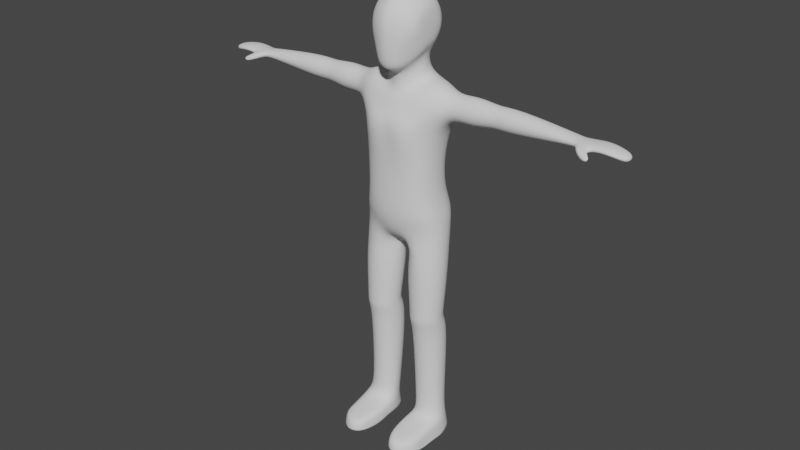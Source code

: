 # Source: Character.blend  (saved by Blender 3.4.6; exported with 4.5.12 LTS)
import bpy
from mathutils import Matrix  # noqa: F401  (used for matrix-valued properties, if any)

bpy.ops.wm.read_factory_settings(use_empty=True)
scene = bpy.context.scene
scene.name = 'Scene'

# ---- collections
col_collection = bpy.data.collections.new('Collection'); scene.collection.children.link(col_collection)

# ---- world
world_world = bpy.data.worlds.new('World'); scene.world = world_world
world_world.use_nodes = True; world_world.node_tree.nodes.clear()
_N = world_world.node_tree.nodes; _L = world_world.node_tree.links
n0 = _N.new('ShaderNodeOutputWorld'); n0.name = 'World Output'; n0.location = (300, 300)
n1 = _N.new('ShaderNodeBackground'); n1.name = 'Background'; n1.location = (10, 300)
n1.inputs[0].default_value = (0.05088, 0.05088, 0.05088, 1.0)
_L.new(n1.outputs[0], n0.inputs[0])
n0.is_active_output = True
world_world.color = (0.05088, 0.05088, 0.05088)
world_world.use_sun_shadow = False
world_world.sun_shadow_jitter_overblur = 0.0

# ---- meshes
me_sphere = bpy.data.meshes.new('Sphere')
me_sphere.from_pydata([(-3.509e-08, 0.2588, 0.7831), (-2.105e-08, 0.5, 0.7553), (-1.533e-08, 0.866, 0.4186), (-1.533e-08, 0.9659, 0.1775), (-1.533e-08, 1.0, 0.0), (0.09905, 0.2391, 0.7831), (0.1913, 0.4619, 0.7553), (0.2706, 0.6533, 0.6257), (0.3314, 0.8001, 0.4186), (0.3696, 0.8924, 0.1775), (0.3827, 0.9239, 0.0), (-3.988e-08, 2.752e-08, 0.7926), (0.183, 0.183, 0.7831), (0.3536, 0.3536, 0.7553), (0.5, 0.5, 0.6257), (0.8929, 0.3803, 0.4276), (0.8251, 0.5961, 0.2014), (0.8003, 0.6751, 0.0), (0.2391, 0.09905, 0.7831), (0.4619, 0.1913, 0.7553), (0.6533, 0.2706, 0.6257), (0.9855, 0.08554, 0.5104), (1.71, 0.8571, 0.5202), (1.567, 0.6247, 1.061), (0.2588, -1.304e-08, 0.7831), (0.5, -5.998e-08, 0.7553), (0.7071, -7.883e-08, 0.6257), (1.078, -0.2093, 0.4276), (1.146, -0.4251, 0.2014), (1.171, -0.504, 0.0), (0.2391, -0.09905, 0.7831), (0.5567, -0.141, 0.7493), (0.8864, -0.4005, 0.5823), (1.089, -0.7493, 0.3529), (1.145, -0.8272, 0.1739), (1.171, -0.8538, 0.0), (0.183, -0.183, 0.7831), (0.4954, -0.3249, 0.7394), (0.6719, -0.5471, 0.5823), (0.8353, -0.8412, 0.3528), (0.886, -0.923, 0.1737), (0.9103, -0.9509, 0.0), (0.09905, -0.2391, 0.7831), (0.1925, -0.4619, 0.7515), (0.2776, -0.7262, 0.5973), (0.334, -0.873, 0.398), (0.3697, -0.9653, 0.1789), (0.3857, -0.9968, 0.0), (-1.021e-07, -0.2588, 0.7831), (-1.999e-07, -0.5, 0.7553), (-2.389e-07, -0.7071, 0.6257), (-2.538e-07, -0.866, 0.4186), (-2.24e-07, -0.9659, 0.1775), (-3.73e-07, -1.0, 0.0), (-0.09905, -0.2391, 0.7831), (-0.1913, -0.4619, 0.7553), (-0.2706, -0.6533, 0.6257), (-0.3314, -0.8001, 0.4186), (-0.3696, -0.8924, 0.1775), (-0.3827, -0.9239, 0.0), (-0.183, -0.183, 0.7831), (-0.3536, -0.3536, 0.7553), (-0.5, -0.5, 0.6257), (-0.6124, -0.6124, 0.4186), (-0.683, -0.683, 0.1775), (-0.7071, -0.7071, 0.0), (-0.2391, -0.09905, 0.7831), (-0.4619, -0.1913, 0.7553), (-0.6533, -0.2706, 0.6257), (-0.8001, -0.3314, 0.4186), (-0.8924, -0.3696, 0.1775), (-0.9239, -0.3827, 0.0), (-0.2588, 1.211e-07, 0.7831), (-0.5, 2.678e-07, 0.7553), (-0.7071, 3.384e-07, 0.6257), (-0.866, 2.788e-07, 0.4186), (-0.9659, 3.384e-07, 0.1775), (-1.0, 5.172e-07, 0.0), (-0.2391, 0.09905, 0.7831), (-0.4619, 0.1913, 0.7553), (-0.6533, 0.2706, 0.6257), (-0.8001, 0.3314, 0.4186), (-0.8924, 0.3696, 0.1775), (-0.9239, 0.3827, 0.0), (-0.183, 0.183, 0.7831), (-0.3536, 0.3536, 0.7553), (-0.5, 0.5, 0.6257), (-0.6124, 0.6124, 0.4186), (-0.683, 0.683, 0.1775), (-0.7071, 0.7071, 0.0), (-0.09905, 0.2391, 0.7831), (-0.1913, 0.4619, 0.7553), (-0.2706, 0.6533, 0.6257), (-0.3314, 0.8001, 0.4186), (-0.3696, 0.8924, 0.1775), (-0.3827, 0.9239, 0.0), (4.317e-07, 0.7071, 0.6257), (1.446, 0.4536, 0.5138), (1.382, 0.6725, 0.2563), (1.359, 0.7527, 0.0), (1.533, 0.1545, 0.608), (1.62, -0.1446, 0.5138), (1.684, -0.3635, 0.2563), (1.707, -0.4437, 0.0), (1.798, 0.9416, 0.0), (1.331, 0.1037, 1.036), (2.2, -0.589, 1.135), (2.212, 0.9968, 0.0), (1.611, -0.399, 1.067), (1.878, -0.5771, 0.4048), (1.964, -0.6417, 0.0), (2.768, 0.8905, 0.5516), (2.655, 0.6688, 1.195), (2.774, 0.912, 0.0), (2.887, 0.166, 1.226), (4.608, 0.7367, 0.5424), (4.631, 0.5766, 1.007), (2.699, -0.3549, 1.201), (2.631, -1.119, 0.5374), (2.545, -0.8673, 0.0), (2.267, -0.6801, 0.5918), (2.164, 0.9425, 0.5687), (2.138, 0.8587, 1.127), (2.285, -0.779, 0.0), (2.077, -0.213, 1.554), (1.83, -0.113, 1.548), (1.718, 0.1516, 1.546), (1.809, 0.4259, 1.548), (2.048, 0.5492, 1.553), (2.295, 0.4491, 1.559), (2.407, 0.1845, 1.561), (2.316, -0.08981, 1.559), (2.047, -0.1181, 2.92), (3.66, 0.5233, 1.004), (3.66, 0.6845, 0.5416), (3.66, 0.7047, 0.0), (3.66, 0.03699, 1.164), (3.66, -0.5551, 1.024), (3.674, -0.7679, 0.5844), (3.674, -0.8351, 0.0), (4.605, 0.7568, 0.0), (4.7, 0.09331, 1.167), (5.755, 0.6494, 1.173), (5.821, 0.9769, 0.6761), (4.782, -0.4953, 1.026), (4.817, -0.7826, 0.5847), (4.835, -0.8485, 0.0), (5.166, 1.086, 0.5945), (5.186, 0.7409, 1.123), (5.163, 1.109, 0.0), (5.261, 0.2118, 1.285), (6.303, -0.2948, 0.0), (6.188, -0.2626, 0.3866), (5.338, -0.417, 1.224), (5.405, -0.7468, 0.6297), (5.411, -0.8312, 0.0), (5.905, 0.9685, 0.0), (5.728, 0.22, 1.349), (6.392, 0.1026, 0.1505), (6.431, 0.09718, 0.0), (5.754, -0.3289, 1.25), (5.904, -0.6114, 0.4877), (5.958, -0.6349, 0.0), (6.305, 0.4668, 0.0), (6.178, 0.4702, 0.4133), (6.97, 0.6019, 1.087), (6.975, 0.6461, 0.576), (6.963, -0.5575, 0.4719), (6.963, 0.2181, 1.417), (6.97, -0.1737, 0.1413), (6.959, -0.2805, 1.374), (6.959, -0.6017, 0.9826), (6.975, 0.3249, 0.1845), (8.344, 0.4379, 1.067), (8.344, 0.4746, 0.6457), (8.431, -0.5142, 0.5598), (8.369, 0.1224, 1.339), (8.406, -0.1986, 0.2871), (8.405, -0.2872, 1.304), (8.431, -0.5509, 0.981), (8.37, 0.2109, 0.3227), (8.563, 0.416, 1.067), (8.563, 0.4527, 0.6457), (8.651, -0.5361, 0.5598), (8.589, 0.1004, 1.339), (8.625, -0.2206, 0.2871), (8.625, -0.3092, 1.304), (8.651, -0.5728, 0.981), (8.589, 0.189, 0.3227), (8.997, 0.654, 1.067), (8.998, 0.6964, 0.6457), (9.079, -0.3792, 0.5598), (9.016, 0.3556, 1.339), (9.053, -0.01496, 0.2871), (9.053, -0.1172, 1.304), (9.079, -0.4216, 0.981), (9.017, 0.4578, 0.3227), (11.96, 0.5234, 1.159), (11.96, 0.555, 0.7957), (11.95, -0.3315, 0.661), (11.95, 0.2496, 1.394), (11.95, -0.02967, 0.3981), (11.95, -0.0997, 1.438), (11.94, -0.335, 1.098), (11.96, 0.3259, 0.5171), (12.59, 0.655, 1.225), (12.59, 0.696, 0.7524), (12.61, 0.307, 1.449), (12.57, -0.04012, 0.3677), (12.53, -0.1406, 1.488), (12.62, 0.4061, 0.5012), (12.18, -1.611, 1.049), (12.18, -1.613, 0.6319), (12.18, -1.261, 1.371), (12.19, -1.283, 0.463), (12.55, -1.656, 1.055), (12.56, -1.651, 0.6331), (12.56, -1.325, 1.414), (12.59, -1.321, 0.4421), (12.6, -0.8531, 1.394), (12.51, -0.5251, 1.446), (12.58, -0.9323, 1.426), (12.57, -0.0643, 1.481), (12.53, -0.4452, 1.461), (12.11, -0.8738, 1.378), (12.03, -0.4868, 1.398), (12.02, -0.7221, 1.092), (12.1, -1.109, 1.072), (12.11, -0.8038, 0.3708), (12.03, -0.4167, 0.3908), (12.53, -0.4207, 0.3614), (12.6, -0.8286, 0.3414), (12.11, -1.106, 0.5894), (12.03, -0.7186, 0.6094), (11.57, -0.2835, 1.012), (11.57, -0.05536, 1.31), (11.58, 0.3602, 0.491), (11.58, 0.01394, 0.3956), (11.58, 0.5446, 1.068), (11.58, 0.5754, 0.7416), (11.58, -0.2756, 0.6285), (11.57, 0.2858, 1.28), (2.068, -0.2677, 2.209), (1.743, -0.149, 2.202), (1.597, 0.165, 2.199), (1.715, 0.4904, 2.202), (2.029, 0.6367, 2.209), (2.355, 0.518, 2.216), (2.501, 0.204, 2.219), (2.382, -0.1215, 2.217), (2.04, -0.1925, 3.402), (1.825, -0.03722, 2.915), (1.725, 0.1768, 2.912), (1.806, 0.3985, 2.914), (2.02, 0.4981, 2.919), (2.242, 0.4173, 2.924), (2.341, 0.2033, 2.926), (2.26, -0.01846, 2.924), (2.02, -0.08747, 5.336), (1.765, -0.09212, 3.396), (1.641, 0.1735, 3.393), (1.741, 0.4488, 3.395), (2.007, 0.5725, 3.401), (2.282, 0.4721, 3.408), (2.406, 0.2065, 3.41), (2.305, -0.06883, 3.408), (2.039, -0.1604, 5.486), (1.914, -0.02296, 5.334), (1.866, 0.1477, 5.333), (1.905, 0.3247, 5.333), (2.008, 0.4041, 5.336), (2.114, 0.3396, 5.338), (2.162, 0.1689, 5.339), (2.123, -0.007995, 5.338), (2.066, -0.1159, 5.849), (1.946, -0.08437, 5.484), (1.904, 0.1167, 5.483), (1.938, 0.3251, 5.484), (2.028, 0.4188, 5.486), (2.121, 0.3428, 5.488), (2.163, 0.1417, 5.489), (2.129, -0.06673, 5.488), (1.985, -0.1751, 6.229), (1.94, -0.07803, 5.793), (1.9, 0.1519, 5.789), (1.933, 0.3903, 5.792), (2.021, 0.4973, 5.803), (2.111, 0.4104, 5.813), (2.152, 0.1805, 5.818), (2.119, -0.05787, 5.814), (2.101, -0.06856, 6.811), (1.902, -0.08551, 6.23), (1.865, 0.1515, 6.23), (1.895, 0.3971, 6.23), (1.975, 0.5075, 6.229), (2.059, 0.4179, 6.228), (2.096, 0.1809, 6.227), (2.066, -0.06473, 6.228), (2.018, -0.006233, 6.812), (1.98, 0.1587, 6.812), (2.011, 0.3296, 6.812), (2.091, 0.4064, 6.811), (2.175, 0.3441, 6.81), (2.212, 0.1791, 6.809), (2.182, 0.00823, 6.81), (2.119, 0.1705, 6.885), (2.08, -0.3552, 5.61), (2.004, -0.3559, 5.609), (2.153, -0.3546, 5.612), (2.073, -0.2571, 5.847), (2.0, -0.2604, 5.839), (2.145, -0.254, 5.855), (2.183, -0.4927, 5.945), (2.13, -0.4934, 5.97), (2.234, -0.492, 5.922), (2.178, -0.3753, 6.04), (2.125, -0.3787, 6.06), (2.229, -0.372, 6.02), (12.39, 0.6255, 0.7741), (12.4, 0.366, 0.5091), (12.37, -0.0349, 0.3829), (12.39, 0.2783, 1.421), (12.38, 0.5892, 1.192), (12.35, -0.1202, 1.463), (12.5, -1.302, 0.4525), (12.49, -1.632, 0.6325), (12.48, -1.634, 1.052), (12.48, -1.293, 1.392), (12.39, -0.4187, 0.3761), (12.47, -0.8162, 0.3561), (12.38, -0.5059, 1.422), (12.46, -0.903, 1.402)], [], [(4, 3, 9, 10), (96, 1, 6, 7), (2, 96, 7, 8), (0, 11, 5), (3, 2, 8, 9), (1, 0, 5, 6), (8, 7, 14, 15), (5, 11, 12), (9, 8, 15, 16), (6, 5, 12, 13), (10, 9, 16, 17), (7, 6, 13, 14), (27, 28, 102, 101), (14, 13, 19, 20), (15, 14, 20, 21), (12, 11, 18), (15, 21, 100, 97), (13, 12, 18, 19), (17, 16, 98, 99), (19, 18, 24, 25), (28, 29, 103, 102), (20, 19, 25, 26), (21, 20, 26, 27), (18, 11, 24), (27, 26, 32, 33), (24, 11, 30), (28, 27, 33, 34), (25, 24, 30, 31), (29, 28, 34, 35), (26, 25, 31, 32), (35, 34, 40, 41), (32, 31, 37, 38), (33, 32, 38, 39), (30, 11, 36), (34, 33, 39, 40), (31, 30, 36, 37), (40, 39, 45, 46), (37, 36, 42, 43), (41, 40, 46, 47), (38, 37, 43, 44), (39, 38, 44, 45), (36, 11, 42), (45, 44, 50, 51), (42, 11, 48), (46, 45, 51, 52), (43, 42, 48, 49), (47, 46, 52, 53), (44, 43, 49, 50), (53, 52, 58, 59), (50, 49, 55, 56), (51, 50, 56, 57), (48, 11, 54), (52, 51, 57, 58), (49, 48, 54, 55), (54, 11, 60), (58, 57, 63, 64), (55, 54, 60, 61), (59, 58, 64, 65), (56, 55, 61, 62), (57, 56, 62, 63), (63, 62, 68, 69), (60, 11, 66), (64, 63, 69, 70), (61, 60, 66, 67), (65, 64, 70, 71), (62, 61, 67, 68), (67, 66, 72, 73), (71, 70, 76, 77), (68, 67, 73, 74), (69, 68, 74, 75), (66, 11, 72), (70, 69, 75, 76), (72, 11, 78), (76, 75, 81, 82), (73, 72, 78, 79), (77, 76, 82, 83), (74, 73, 79, 80), (75, 74, 80, 81), (80, 79, 85, 86), (81, 80, 86, 87), (78, 11, 84), (82, 81, 87, 88), (79, 78, 84, 85), (83, 82, 88, 89), (85, 84, 90, 91), (89, 88, 94, 95), (86, 85, 91, 92), (87, 86, 92, 93), (84, 11, 90), (88, 87, 93, 94), (93, 92, 96, 2), (90, 11, 0), (94, 93, 2, 3), (91, 90, 0, 1), (95, 94, 3, 4), (92, 91, 1, 96), (100, 101, 108, 105), (99, 98, 22, 104), (101, 102, 109, 108), (98, 97, 23, 22), (16, 15, 97, 98), (21, 27, 101, 100), (108, 106, 124, 125), (107, 121, 111, 113), (106, 120, 118, 117), (121, 122, 112, 111), (102, 103, 110, 109), (97, 100, 105, 23), (112, 114, 136, 133), (118, 119, 139, 138), (114, 117, 137, 136), (113, 111, 134, 135), (120, 123, 119, 118), (114, 112, 129, 130), (122, 23, 127, 128), (109, 110, 123, 120), (22, 23, 122, 121), (108, 109, 120, 106), (104, 22, 121, 107), (112, 122, 128, 129), (128, 127, 245, 246), (127, 126, 244, 245), (129, 128, 246, 247), (131, 130, 248, 249), (105, 108, 125, 126), (106, 117, 131, 124), (23, 105, 126, 127), (117, 114, 130, 131), (138, 139, 146, 145), (136, 137, 144, 141), (135, 134, 115, 140), (137, 138, 145, 144), (111, 112, 133, 134), (117, 118, 138, 137), (115, 116, 148, 147), (116, 141, 150, 148), (140, 115, 147, 149), (145, 146, 155, 154), (133, 136, 141, 116), (134, 133, 116, 115), (150, 153, 160, 157), (147, 148, 142, 143), (153, 154, 161, 160), (149, 147, 143, 156), (144, 145, 154, 153), (141, 144, 153, 150), (163, 164, 158, 159), (159, 158, 152, 151), (156, 143, 164, 163), (151, 152, 161, 162), (154, 155, 162, 161), (148, 150, 157, 142), (157, 160, 170, 168), (142, 157, 168, 165), (161, 152, 167, 171), (152, 158, 169, 167), (160, 161, 171, 170), (164, 143, 166, 172), (158, 164, 172, 169), (143, 142, 165, 166), (172, 166, 174, 180), (167, 169, 177, 175), (165, 168, 176, 173), (171, 167, 175, 179), (168, 170, 178, 176), (170, 171, 179, 178), (169, 172, 180, 177), (166, 165, 173, 174), (173, 176, 184, 181), (179, 175, 183, 187), (176, 178, 186, 184), (178, 179, 187, 186), (177, 180, 188, 185), (174, 173, 181, 182), (180, 174, 182, 188), (175, 177, 185, 183), (188, 182, 190, 196), (183, 185, 193, 191), (181, 184, 192, 189), (187, 183, 191, 195), (184, 186, 194, 192), (186, 187, 195, 194), (185, 188, 196, 193), (182, 181, 189, 190), (235, 234, 203, 202), (237, 236, 204, 201), (239, 238, 197, 198), (236, 239, 198, 204), (240, 237, 201, 199), (238, 241, 200, 197), (234, 240, 199, 203), (241, 235, 202, 200), (319, 318, 206, 210), (331, 224, 213, 327), (322, 321, 207, 205), (223, 221, 217, 219), (321, 323, 209, 207), (231, 223, 219, 218), (320, 319, 210, 208), (318, 322, 205, 206), (206, 205, 210), (210, 205, 207, 208), (224, 227, 211, 213), (329, 231, 218, 324), (325, 324, 218, 216), (326, 325, 216, 215), (327, 326, 215, 217), (216, 218, 219, 217), (215, 216, 217), (232, 228, 214, 212), (227, 232, 212, 211), (203, 199, 233, 226), (226, 233, 232, 227), (199, 201, 229, 233), (233, 229, 228, 232), (320, 208, 230, 328), (328, 230, 231, 329), (202, 203, 226, 225), (225, 226, 227, 224), (208, 207, 222, 230), (230, 222, 223, 231), (207, 209, 220, 222), (222, 220, 221, 223), (323, 202, 225, 330), (330, 225, 224, 331), (192, 194, 235, 241), (195, 191, 240, 234), (189, 192, 241, 238), (191, 193, 237, 240), (196, 190, 239, 236), (190, 189, 238, 239), (193, 196, 236, 237), (194, 195, 234, 235), (242, 249, 257, 132), (243, 242, 132, 251), (244, 243, 251, 252), (248, 247, 255, 256), (130, 129, 247, 248), (126, 125, 243, 244), (125, 124, 242, 243), (124, 131, 249, 242), (252, 251, 259, 260), (256, 255, 263, 264), (254, 253, 261, 262), (253, 252, 260, 261), (249, 248, 256, 257), (247, 246, 254, 255), (245, 244, 252, 253), (246, 245, 253, 254), (261, 260, 268, 269), (263, 262, 270, 271), (265, 264, 272, 273), (250, 265, 273, 258), (251, 132, 250, 259), (132, 257, 265, 250), (257, 256, 264, 265), (255, 254, 262, 263), (273, 272, 280, 281), (258, 273, 281, 266), (267, 258, 266, 275), (268, 267, 275, 276), (262, 261, 269, 270), (264, 263, 271, 272), (260, 259, 267, 268), (259, 250, 258, 267), (275, 266, 306, 307), (276, 275, 283, 284), (280, 279, 287, 288), (278, 277, 285, 286), (271, 270, 278, 279), (269, 268, 276, 277), (270, 269, 277, 278), (272, 271, 279, 280), (288, 287, 295, 296), (286, 285, 293, 294), (285, 284, 292, 293), (287, 286, 294, 295), (283, 275, 307, 310), (281, 280, 288, 289), (279, 278, 286, 287), (277, 276, 284, 285), (293, 292, 299, 300), (295, 294, 301, 302), (297, 296, 303, 304), (282, 297, 304, 290), (284, 283, 291, 292), (283, 274, 282, 291), (274, 289, 297, 282), (289, 288, 296, 297), (305, 290, 304, 303), (301, 305, 303, 302), (300, 299, 305, 301), (299, 298, 290, 305), (294, 293, 300, 301), (296, 295, 302, 303), (292, 291, 298, 299), (291, 282, 290, 298), (310, 307, 313, 316), (308, 311, 317, 314), (281, 289, 311, 308), (266, 281, 308, 306), (274, 283, 310, 309), (289, 274, 309, 311), (313, 312, 315, 316), (312, 314, 317, 315), (309, 310, 316, 315), (307, 306, 312, 313), (311, 309, 315, 317), (306, 308, 314, 312), (220, 330, 331, 221), (209, 323, 330, 220), (229, 328, 329, 228), (201, 320, 328, 229), (213, 211, 326, 327), (211, 212, 325, 326), (212, 214, 324, 325), (228, 329, 324, 214), (198, 197, 322, 318), (201, 204, 319, 320), (200, 202, 323, 321), (197, 200, 321, 322), (221, 331, 327, 217), (204, 198, 318, 319)])
me_sphere.polygons.foreach_set('use_smooth', [True] * 323)
_uv = me_sphere.uv_layers.new(name='UVMap')
_uv.uv.foreach_set('vector', [0.75, 0.5, 0.75, 0.5833, 0.6875, 0.5833, 0.6875, 0.5, 0.75, 0.75, 0.75, 0.8333, 0.6875, 0.8333, 0.6875, 0.75, 0.75, 0.6667, 0.75, 0.75, 0.6875, 0.75, 0.6875, 0.6667, 0.75, 0.9167, 0.7188, 1.0, 0.6875, 0.9167, 0.75, 0.5833, 0.75, 0.6667, 0.6875, 0.6667, 0.6875, 0.5833, 0.75, 0.8333, 0.75, 0.9167, 0.6875, 0.9167, 0.6875, 0.8333, 0.6875, 0.6667, 0.6875, 0.75, 0.625, 0.75, 0.625, 0.6667, 0.6875, 0.9167, 0.6562, 1.0, 0.625, 0.9167, 0.6875, 0.5833, 0.6875, 0.6667, 0.625, 0.6667, 0.625, 0.5833, 0.6875, 0.8333, 0.6875, 0.9167, 0.625, 0.9167, 0.625, 0.8333, 0.6875, 0.5, 0.6875, 0.5833, 0.625, 0.5833, 0.625, 0.5, 0.6875, 0.75, 0.6875, 0.8333, 0.625, 0.8333, 0.625, 0.75, 0.5, 0.6667, 0.5, 0.5833, 0.5, 0.5833, 0.5, 0.6667, 0.625, 0.75, 0.625, 0.8333, 0.5625, 0.8333, 0.5625, 0.75, 0.625, 0.6667, 0.625, 0.75, 0.5625, 0.75, 0.5625, 0.6667, 0.625, 0.9167, 0.5938, 1.0, 0.5625, 0.9167, 0.625, 0.6667, 0.5625, 0.6667, 0.5625, 0.6667, 0.625, 0.6667, 0.625, 0.8333, 0.625, 0.9167, 0.5625, 0.9167, 0.5625, 0.8333, 0.625, 0.5, 0.625, 0.5833, 0.625, 0.5833, 0.625, 0.5, 0.5625, 0.8333, 0.5625, 0.9167, 0.5, 0.9167, 0.5, 0.8333, 0.5, 0.5833, 0.5, 0.5, 0.5, 0.5, 0.5, 0.5833, 0.5625, 0.75, 0.5625, 0.8333, 0.5, 0.8333, 0.5, 0.75, 0.5625, 0.6667, 0.5625, 0.75, 0.5, 0.75, 0.5, 0.6667, 0.5625, 0.9167, 0.5312, 1.0, 0.5, 0.9167, 0.5, 0.6667, 0.5, 0.75, 0.4375, 0.75, 0.4375, 0.6667, 0.5, 0.9167, 0.4687, 1.0, 0.4375, 0.9167, 0.5, 0.5833, 0.5, 0.6667, 0.4375, 0.6667, 0.4375, 0.5833, 0.5, 0.8333, 0.5, 0.9167, 0.4375, 0.9167, 0.4375, 0.8333, 0.5, 0.5, 0.5, 0.5833, 0.4375, 0.5833, 0.4375, 0.5, 0.5, 0.75, 0.5, 0.8333, 0.4375, 0.8333, 0.4375, 0.75, 0.4375, 0.5, 0.4375, 0.5833, 0.375, 0.5833, 0.375, 0.5, 0.4375, 0.75, 0.4375, 0.8333, 0.375, 0.8333, 0.375, 0.75, 0.4375, 0.6667, 0.4375, 0.75, 0.375, 0.75, 0.375, 0.6667, 0.4375, 0.9167, 0.4062, 1.0, 0.375, 0.9167, 0.4375, 0.5833, 0.4375, 0.6667, 0.375, 0.6667, 0.375, 0.5833, 0.4375, 0.8333, 0.4375, 0.9167, 0.375, 0.9167, 0.375, 0.8333, 0.375, 0.5833, 0.375, 0.6667, 0.3125, 0.6667, 0.3125, 0.5833, 0.375, 0.8333, 0.375, 0.9167, 0.3125, 0.9167, 0.3125, 0.8333, 0.375, 0.5, 0.375, 0.5833, 0.3125, 0.5833, 0.3125, 0.5, 0.375, 0.75, 0.375, 0.8333, 0.3125, 0.8333, 0.3125, 0.75, 0.375, 0.6667, 0.375, 0.75, 0.3125, 0.75, 0.3125, 0.6667, 0.375, 0.9167, 0.3437, 1.0, 0.3125, 0.9167, 0.3125, 0.6667, 0.3125, 0.75, 0.25, 0.75, 0.25, 0.6667, 0.3125, 0.9167, 0.2812, 1.0, 0.25, 0.9167, 0.3125, 0.5833, 0.3125, 0.6667, 0.25, 0.6667, 0.25, 0.5833, 0.3125, 0.8333, 0.3125, 0.9167, 0.25, 0.9167, 0.25, 0.8333, 0.3125, 0.5, 0.3125, 0.5833, 0.25, 0.5833, 0.25, 0.5, 0.3125, 0.75, 0.3125, 0.8333, 0.25, 0.8333, 0.25, 0.75, 0.25, 0.5, 0.25, 0.5833, 0.1875, 0.5833, 0.1875, 0.5, 0.25, 0.75, 0.25, 0.8333, 0.1875, 0.8333, 0.1875, 0.75, 0.25, 0.6667, 0.25, 0.75, 0.1875, 0.75, 0.1875, 0.6667, 0.25, 0.9167, 0.2187, 1.0, 0.1875, 0.9167, 0.25, 0.5833, 0.25, 0.6667, 0.1875, 0.6667, 0.1875, 0.5833, 0.25, 0.8333, 0.25, 0.9167, 0.1875, 0.9167, 0.1875, 0.8333, 0.1875, 0.9167, 0.1562, 1.0, 0.125, 0.9167, 0.1875, 0.5833, 0.1875, 0.6667, 0.125, 0.6667, 0.125, 0.5833, 0.1875, 0.8333, 0.1875, 0.9167, 0.125, 0.9167, 0.125, 0.8333, 0.1875, 0.5, 0.1875, 0.5833, 0.125, 0.5833, 0.125, 0.5, 0.1875, 0.75, 0.1875, 0.8333, 0.125, 0.8333, 0.125, 0.75, 0.1875, 0.6667, 0.1875, 0.75, 0.125, 0.75, 0.125, 0.6667, 0.125, 0.6667, 0.125, 0.75, 0.0625, 0.75, 0.0625, 0.6667, 0.125, 0.9167, 0.09375, 1.0, 0.0625, 0.9167, 0.125, 0.5833, 0.125, 0.6667, 0.0625, 0.6667, 0.0625, 0.5833, 0.125, 0.8333, 0.125, 0.9167, 0.0625, 0.9167, 0.0625, 0.8333, 0.125, 0.5, 0.125, 0.5833, 0.0625, 0.5833, 0.0625, 0.5, 0.125, 0.75, 0.125, 0.8333, 0.0625, 0.8333, 0.0625, 0.75, 0.0625, 0.8333, 0.0625, 0.9167, 0.0, 0.9167, 0.0, 0.8333, 0.0625, 0.5, 0.0625, 0.5833, 0.0, 0.5833, 0.0, 0.5, 0.0625, 0.75, 0.0625, 0.8333, 0.0, 0.8333, 0.0, 0.75, 0.0625, 0.6667, 0.0625, 0.75, 0.0, 0.75, 0.0, 0.6667, 0.0625, 0.9167, 0.03125, 1.0, 0.0, 0.9167, 0.0625, 0.5833, 0.0625, 0.6667, 0.0, 0.6667, 0.0, 0.5833, 1.0, 0.9167, 0.9687, 1.0, 0.9375, 0.9167, 1.0, 0.5833, 1.0, 0.6667, 0.9375, 0.6667, 0.9375, 0.5833, 1.0, 0.8333, 1.0, 0.9167, 0.9375, 0.9167, 0.9375, 0.8333, 1.0, 0.5, 1.0, 0.5833, 0.9375, 0.5833, 0.9375, 0.5, 1.0, 0.75, 1.0, 0.8333, 0.9375, 0.8333, 0.9375, 0.75, 1.0, 0.6667, 1.0, 0.75, 0.9375, 0.75, 0.9375, 0.6667, 0.9375, 0.75, 0.9375, 0.8333, 0.875, 0.8333, 0.875, 0.75, 0.9375, 0.6667, 0.9375, 0.75, 0.875, 0.75, 0.875, 0.6667, 0.9375, 0.9167, 0.9062, 1.0, 0.875, 0.9167, 0.9375, 0.5833, 0.9375, 0.6667, 0.875, 0.6667, 0.875, 0.5833, 0.9375, 0.8333, 0.9375, 0.9167, 0.875, 0.9167, 0.875, 0.8333, 0.9375, 0.5, 0.9375, 0.5833, 0.875, 0.5833, 0.875, 0.5, 0.875, 0.8333, 0.875, 0.9167, 0.8125, 0.9167, 0.8125, 0.8333, 0.875, 0.5, 0.875, 0.5833, 0.8125, 0.5833, 0.8125, 0.5, 0.875, 0.75, 0.875, 0.8333, 0.8125, 0.8333, 0.8125, 0.75, 0.875, 0.6667, 0.875, 0.75, 0.8125, 0.75, 0.8125, 0.6667, 0.875, 0.9167, 0.8437, 1.0, 0.8125, 0.9167, 0.875, 0.5833, 0.875, 0.6667, 0.8125, 0.6667, 0.8125, 0.5833, 0.8125, 0.6667, 0.8125, 0.75, 0.75, 0.75, 0.75, 0.6667, 0.8125, 0.9167, 0.7812, 1.0, 0.75, 0.9167, 0.8125, 0.5833, 0.8125, 0.6667, 0.75, 0.6667, 0.75, 0.5833, 0.8125, 0.8333, 0.8125, 0.9167, 0.75, 0.9167, 0.75, 0.8333, 0.8125, 0.5, 0.8125, 0.5833, 0.75, 0.5833, 0.75, 0.5, 0.8125, 0.75, 0.8125, 0.8333, 0.75, 0.8333, 0.75, 0.75, 0.5625, 0.6667, 0.5, 0.6667, 0.5, 0.6249, 0.5625, 0.6667, 0.625, 0.5, 0.625, 0.5833, 0.625, 0.5475, 0.625, 0.5, 0.5, 0.6667, 0.5, 0.5833, 0.5, 0.5361, 0.5, 0.6249, 0.625, 0.5833, 0.625, 0.6667, 0.625, 0.6308, 0.625, 0.5475, 0.625, 0.5833, 0.625, 0.6667, 0.625, 0.6667, 0.625, 0.5833, 0.5625, 0.6667, 0.5, 0.6667, 0.5, 0.6667, 0.5625, 0.6667, 0.5, 0.6249, 0.5, 0.6249, 0.5, 0.6249, 0.5, 0.6249, 0.625, 0.5, 0.625, 0.5475, 0.625, 0.5424, 0.625, 0.5, 0.5, 0.6249, 0.5, 0.5504, 0.5, 0.5452, 0.5, 0.6249, 0.625, 0.5475, 0.625, 0.6308, 0.625, 0.6308, 0.625, 0.5424, 0.5, 0.5833, 0.5, 0.5, 0.5, 0.5, 0.5, 0.5361, 0.625, 0.6667, 0.5625, 0.6667, 0.5625, 0.6667, 0.625, 0.6308, 0.625, 0.6308, 0.5625, 0.6667, 0.5625, 0.6667, 0.625, 0.6101, 0.5, 0.5452, 0.5, 0.5, 0.5, 0.5, 0.5, 0.546, 0.5625, 0.6667, 0.5, 0.6249, 0.5, 0.6065, 0.5625, 0.6667, 0.625, 0.5, 0.625, 0.5424, 0.625, 0.5424, 0.625, 0.5, 0.5, 0.5504, 0.5, 0.5, 0.5, 0.5, 0.5, 0.5452, 0.5625, 0.6667, 0.625, 0.6308, 0.625, 0.6308, 0.5625, 0.6667, 0.625, 0.6308, 0.625, 0.6308, 0.625, 0.6308, 0.625, 0.6308, 0.5, 0.5361, 0.5, 0.5, 0.5, 0.5, 0.5, 0.5504, 0.625, 0.5475, 0.625, 0.6308, 0.625, 0.6308, 0.625, 0.5475, 0.5, 0.6249, 0.5, 0.5361, 0.5, 0.5504, 0.5, 0.6249, 0.625, 0.5, 0.625, 0.5475, 0.625, 0.5475, 0.625, 0.5, 0.625, 0.6308, 0.625, 0.6308, 0.625, 0.6308, 0.625, 0.6308, 0.625, 0.6308, 0.625, 0.6308, 0.625, 0.6308, 0.625, 0.6308, 0.625, 0.6308, 0.5625, 0.6667, 0.5625, 0.6667, 0.625, 0.6308, 0.625, 0.6308, 0.625, 0.6308, 0.625, 0.6308, 0.625, 0.6308, 0.5, 0.6249, 0.5625, 0.6667, 0.5625, 0.6667, 0.5, 0.6249, 0.5625, 0.6667, 0.5, 0.6249, 0.5, 0.6249, 0.5625, 0.6667, 0.5, 0.6249, 0.5, 0.6249, 0.5, 0.6249, 0.5, 0.6249, 0.625, 0.6308, 0.5625, 0.6667, 0.5625, 0.6667, 0.625, 0.6308, 0.5, 0.6249, 0.5625, 0.6667, 0.5625, 0.6667, 0.5, 0.6249, 0.5, 0.546, 0.5, 0.5, 0.5, 0.5, 0.5, 0.5459, 0.5625, 0.6667, 0.5, 0.6065, 0.5, 0.6064, 0.5625, 0.6667, 0.625, 0.5, 0.625, 0.5424, 0.625, 0.5424, 0.625, 0.5, 0.5, 0.6065, 0.5, 0.546, 0.5, 0.5459, 0.5, 0.6064, 0.625, 0.5424, 0.625, 0.6308, 0.625, 0.6101, 0.625, 0.5424, 0.5, 0.6249, 0.5, 0.5452, 0.5, 0.546, 0.5, 0.6065, 0.625, 0.5424, 0.625, 0.6101, 0.625, 0.6123, 0.625, 0.5424, 0.625, 0.6101, 0.5625, 0.6667, 0.5625, 0.6667, 0.625, 0.6123, 0.625, 0.5, 0.625, 0.5424, 0.625, 0.5424, 0.625, 0.5, 0.5, 0.5459, 0.5, 0.5, 0.5, 0.5, 0.5, 0.5361, 0.625, 0.6101, 0.5625, 0.6667, 0.5625, 0.6667, 0.625, 0.6101, 0.625, 0.5424, 0.625, 0.6101, 0.625, 0.6101, 0.625, 0.5424, 0.5625, 0.6667, 0.5, 0.6095, 0.5, 0.6081, 0.5625, 0.6667, 0.625, 0.5424, 0.625, 0.6123, 0.625, 0.6123, 0.625, 0.5475, 0.5, 0.6095, 0.5, 0.5361, 0.5, 0.5283, 0.5, 0.6081, 0.625, 0.5, 0.625, 0.5424, 0.625, 0.5475, 0.625, 0.5, 0.5, 0.6064, 0.5, 0.5459, 0.5, 0.5361, 0.5, 0.6095, 0.5625, 0.6667, 0.5, 0.6064, 0.5, 0.6095, 0.5625, 0.6667, 0.5938, 0.5, 0.5938, 0.5299, 0.5625, 0.5123, 0.5625, 0.5, 0.5625, 0.5, 0.5625, 0.5123, 0.5312, 0.5242, 0.5312, 0.5, 0.625, 0.5, 0.625, 0.5475, 0.5938, 0.5299, 0.5938, 0.5, 0.5312, 0.5, 0.5312, 0.5242, 0.5, 0.5283, 0.5, 0.5, 0.5, 0.5361, 0.5, 0.5, 0.5, 0.5, 0.5, 0.5283, 0.625, 0.6123, 0.5625, 0.6667, 0.5625, 0.6667, 0.625, 0.6123, 0.5625, 0.6667, 0.5, 0.6081, 0.5, 0.6249, 0.5625, 0.6667, 0.625, 0.6123, 0.5625, 0.6667, 0.5625, 0.6667, 0.625, 0.6308, 0.5, 0.5283, 0.5312, 0.5242, 0.5312, 0.5242, 0.5, 0.5361, 0.5312, 0.5242, 0.5625, 0.5123, 0.5625, 0.5123, 0.5312, 0.5242, 0.5, 0.6081, 0.5, 0.5283, 0.5, 0.5361, 0.5, 0.6249, 0.5938, 0.5299, 0.625, 0.5475, 0.625, 0.5475, 0.5938, 0.5299, 0.5625, 0.5123, 0.5938, 0.5299, 0.5938, 0.5299, 0.5625, 0.5123, 0.625, 0.5475, 0.625, 0.6123, 0.625, 0.6308, 0.625, 0.5475, 0.5938, 0.5299, 0.625, 0.5475, 0.625, 0.5475, 0.5938, 0.5299, 0.5312, 0.5242, 0.5625, 0.5123, 0.5625, 0.5123, 0.5312, 0.5242, 0.625, 0.6308, 0.5625, 0.6667, 0.5625, 0.6667, 0.625, 0.6308, 0.5, 0.5361, 0.5312, 0.5242, 0.5312, 0.5242, 0.5, 0.5361, 0.5625, 0.6667, 0.5, 0.6249, 0.5, 0.6249, 0.5625, 0.6667, 0.5, 0.6249, 0.5, 0.5361, 0.5, 0.5361, 0.5, 0.6249, 0.5625, 0.5123, 0.5938, 0.5299, 0.5938, 0.5299, 0.5625, 0.5123, 0.625, 0.5475, 0.625, 0.6308, 0.625, 0.6308, 0.625, 0.5475, 0.625, 0.6308, 0.5625, 0.6667, 0.5625, 0.6667, 0.625, 0.6308, 0.5, 0.5361, 0.5312, 0.5242, 0.5312, 0.5242, 0.5, 0.5361, 0.5625, 0.6667, 0.5, 0.6249, 0.5, 0.6249, 0.5625, 0.6667, 0.5, 0.6249, 0.5, 0.5361, 0.5, 0.5361, 0.5, 0.6249, 0.5625, 0.5123, 0.5938, 0.5299, 0.5938, 0.5299, 0.5625, 0.5123, 0.625, 0.5475, 0.625, 0.6308, 0.625, 0.6308, 0.625, 0.5475, 0.5938, 0.5299, 0.625, 0.5475, 0.625, 0.5475, 0.5938, 0.5299, 0.5312, 0.5242, 0.5625, 0.5123, 0.5625, 0.5123, 0.5312, 0.5242, 0.5938, 0.5299, 0.625, 0.5475, 0.625, 0.5475, 0.5938, 0.5299, 0.5312, 0.5242, 0.5625, 0.5123, 0.5625, 0.5123, 0.5312, 0.5242, 0.625, 0.6308, 0.5625, 0.6667, 0.5625, 0.6667, 0.625, 0.6308, 0.5, 0.5361, 0.5312, 0.5242, 0.5312, 0.5242, 0.5, 0.5361, 0.5625, 0.6667, 0.5, 0.6249, 0.5, 0.6249, 0.5625, 0.6667, 0.5, 0.6249, 0.5, 0.5361, 0.5, 0.5361, 0.5, 0.6249, 0.5625, 0.5123, 0.5938, 0.5299, 0.5938, 0.5299, 0.5625, 0.5123, 0.625, 0.5475, 0.625, 0.6308, 0.625, 0.6308, 0.625, 0.5475, 0.5, 0.6249, 0.5, 0.5361, 0.5, 0.5361, 0.5, 0.6249, 0.5625, 0.5123, 0.5938, 0.5299, 0.5938, 0.5299, 0.5625, 0.5123, 0.625, 0.5475, 0.625, 0.6308, 0.625, 0.6308, 0.625, 0.5475, 0.5938, 0.5299, 0.625, 0.5475, 0.625, 0.5475, 0.5938, 0.5299, 0.5254, 0.5264, 0.5625, 0.5123, 0.5625, 0.5123, 0.5246, 0.5267, 0.625, 0.6308, 0.5625, 0.6667, 0.5625, 0.6667, 0.625, 0.6308, 0.5, 0.5361, 0.5254, 0.5264, 0.5246, 0.5267, 0.5, 0.5361, 0.5625, 0.6667, 0.5, 0.6249, 0.5, 0.6249, 0.5625, 0.6667, 0.5938, 0.5299, 0.625, 0.5475, 0.625, 0.5475, 0.5938, 0.5299, 0.5, 0.6249, 0.5, 0.6249, 0.5, 0.6249, 0.5, 0.6249, 0.625, 0.6308, 0.5625, 0.6667, 0.5625, 0.6667, 0.625, 0.6308, 0.5625, 0.6667, 0.5, 0.6249, 0.5, 0.6249, 0.5625, 0.6667, 0.5625, 0.6667, 0.5, 0.6249, 0.5, 0.6249, 0.5625, 0.6667, 0.5625, 0.5123, 0.5625, 0.6667, 0.5625, 0.6667, 0.5625, 0.5123, 0.5625, 0.5123, 0.5938, 0.5299, 0.5938, 0.5299, 0.5625, 0.5123, 0.625, 0.5475, 0.625, 0.6308, 0.625, 0.6308, 0.625, 0.5475, 0.625, 0.5475, 0.625, 0.6308, 0.5938, 0.5299, 0.5938, 0.5299, 0.625, 0.6308, 0.5625, 0.6667, 0.5625, 0.5123, 0.5, 0.6249, 0.5, 0.5361, 0.5, 0.5361, 0.5, 0.6249, 0.5625, 0.5123, 0.5625, 0.5123, 0.5625, 0.5123, 0.5625, 0.5123, 0.5247, 0.5267, 0.5625, 0.5123, 0.5625, 0.5123, 0.5247, 0.5267, 0.5, 0.5361, 0.5247, 0.5267, 0.5247, 0.5267, 0.5, 0.5361, 0.5, 0.6249, 0.5, 0.5361, 0.5, 0.5361, 0.5, 0.6249, 0.5247, 0.5267, 0.5625, 0.5123, 0.5625, 0.6667, 0.5, 0.6249, 0.5, 0.5361, 0.5247, 0.5267, 0.5, 0.6249, 0.5246, 0.5267, 0.5625, 0.5123, 0.5625, 0.5123, 0.5246, 0.5267, 0.5, 0.5361, 0.5246, 0.5267, 0.5246, 0.5267, 0.5, 0.5361, 0.5, 0.5361, 0.5246, 0.5267, 0.5246, 0.5267, 0.5, 0.5361, 0.5, 0.5361, 0.5246, 0.5267, 0.5246, 0.5267, 0.5, 0.5361, 0.5246, 0.5267, 0.5625, 0.5123, 0.5625, 0.5123, 0.5246, 0.5267, 0.5246, 0.5267, 0.5625, 0.5123, 0.5625, 0.5123, 0.5246, 0.5267, 0.5625, 0.5123, 0.5625, 0.5123, 0.5625, 0.5123, 0.5625, 0.5123, 0.5625, 0.5123, 0.5625, 0.5123, 0.5625, 0.5123, 0.5625, 0.5123, 0.5, 0.6249, 0.5, 0.5361, 0.5, 0.5361, 0.5, 0.6249, 0.5, 0.6249, 0.5, 0.5361, 0.5, 0.5361, 0.5, 0.6249, 0.5625, 0.5123, 0.5625, 0.6667, 0.5625, 0.6667, 0.5625, 0.5123, 0.5625, 0.5123, 0.5625, 0.6667, 0.5625, 0.6667, 0.5625, 0.5123, 0.5625, 0.6667, 0.5, 0.6249, 0.5, 0.6249, 0.5625, 0.6667, 0.5625, 0.6667, 0.5, 0.6249, 0.5, 0.6249, 0.5625, 0.6667, 0.5, 0.6249, 0.5, 0.6249, 0.5, 0.6249, 0.5, 0.6249, 0.5, 0.6249, 0.5, 0.6249, 0.5, 0.6249, 0.5, 0.6249, 0.5625, 0.6667, 0.5, 0.6249, 0.5, 0.6249, 0.5625, 0.6667, 0.5, 0.5361, 0.5312, 0.5242, 0.5254, 0.5264, 0.5, 0.5361, 0.625, 0.6308, 0.5625, 0.6667, 0.5625, 0.6667, 0.625, 0.6308, 0.5312, 0.5242, 0.5625, 0.5123, 0.5625, 0.5123, 0.5254, 0.5264, 0.5938, 0.5299, 0.625, 0.5475, 0.625, 0.5475, 0.5938, 0.5299, 0.625, 0.5475, 0.625, 0.6308, 0.625, 0.6308, 0.625, 0.5475, 0.5625, 0.5123, 0.5938, 0.5299, 0.5938, 0.5299, 0.5625, 0.5123, 0.5, 0.6249, 0.5, 0.5361, 0.5, 0.5361, 0.5, 0.6249, 0.5, 0.6249, 0.5, 0.6249, 0.5, 0.6249, 0.5, 0.6249, 0.5, 0.6249, 0.5, 0.6249, 0.5, 0.6249, 0.5, 0.6249, 0.5625, 0.6667, 0.5, 0.6249, 0.5, 0.6249, 0.5625, 0.6667, 0.5625, 0.6667, 0.625, 0.6308, 0.625, 0.6308, 0.5625, 0.6667, 0.5625, 0.6667, 0.625, 0.6308, 0.625, 0.6308, 0.5625, 0.6667, 0.5625, 0.6667, 0.5, 0.6249, 0.5, 0.6249, 0.5625, 0.6667, 0.5, 0.6249, 0.5, 0.6249, 0.5, 0.6249, 0.5, 0.6249, 0.5, 0.6249, 0.5, 0.6249, 0.5, 0.6249, 0.5, 0.6249, 0.5625, 0.6667, 0.5, 0.6249, 0.5, 0.6249, 0.5625, 0.6667, 0.5625, 0.6667, 0.625, 0.6308, 0.625, 0.6308, 0.5625, 0.6667, 0.625, 0.6308, 0.625, 0.6308, 0.625, 0.6308, 0.625, 0.6308, 0.625, 0.6308, 0.5625, 0.6667, 0.5625, 0.6667, 0.625, 0.6308, 0.5, 0.6249, 0.5625, 0.6667, 0.5625, 0.6667, 0.5, 0.6249, 0.625, 0.6308, 0.625, 0.6308, 0.625, 0.6308, 0.625, 0.6308, 0.625, 0.6308, 0.5625, 0.6667, 0.5625, 0.6667, 0.625, 0.6308, 0.625, 0.6308, 0.625, 0.6308, 0.625, 0.6308, 0.625, 0.6308, 0.625, 0.6308, 0.5625, 0.6667, 0.5625, 0.6667, 0.625, 0.6308, 0.625, 0.6308, 0.625, 0.6308, 0.625, 0.6308, 0.625, 0.6308, 0.5, 0.6249, 0.5625, 0.6667, 0.5625, 0.6667, 0.5, 0.6249, 0.5, 0.6249, 0.5, 0.6249, 0.5, 0.6249, 0.5, 0.6249, 0.5, 0.6249, 0.5, 0.6249, 0.5, 0.6249, 0.5, 0.6249, 0.5, 0.6249, 0.5, 0.6249, 0.5, 0.6249, 0.5, 0.6249, 0.5, 0.6249, 0.5625, 0.6667, 0.5625, 0.6667, 0.5, 0.6249, 0.625, 0.6308, 0.625, 0.6308, 0.625, 0.6308, 0.625, 0.6308, 0.5, 0.6249, 0.5625, 0.6667, 0.5625, 0.6667, 0.5, 0.6249, 0.5, 0.6249, 0.5, 0.6249, 0.5, 0.6249, 0.5, 0.6249, 0.5, 0.6249, 0.5, 0.6249, 0.5, 0.6249, 0.5, 0.6249, 0.5625, 0.6667, 0.5, 0.6249, 0.5, 0.6249, 0.5625, 0.6667, 0.625, 0.6308, 0.625, 0.6308, 0.625, 0.6308, 0.625, 0.6308, 0.5625, 0.6667, 0.625, 0.6308, 0.625, 0.6308, 0.5625, 0.6667, 0.5625, 0.6667, 0.5, 0.6249, 0.5, 0.6249, 0.5625, 0.6667, 0.5, 0.6249, 0.5, 0.6249, 0.5, 0.6249, 0.5, 0.6249, 0.5, 0.6249, 0.5, 0.6249, 0.5, 0.6249, 0.5, 0.6249, 0.5625, 0.6667, 0.5, 0.6249, 0.5, 0.6249, 0.5625, 0.6667, 0.5625, 0.6667, 0.625, 0.6308, 0.625, 0.6308, 0.5625, 0.6667, 0.625, 0.6308, 0.625, 0.6308, 0.625, 0.6308, 0.625, 0.6308, 0.625, 0.6308, 0.625, 0.6308, 0.625, 0.6308, 0.625, 0.6308, 0.625, 0.6308, 0.5625, 0.6667, 0.5625, 0.6667, 0.625, 0.6308, 0.625, 0.6308, 0.625, 0.6308, 0.625, 0.6308, 0.625, 0.6308, 0.5625, 0.6667, 0.625, 0.6308, 0.625, 0.6308, 0.5625, 0.6667, 0.5625, 0.6667, 0.625, 0.6308, 0.625, 0.6308, 0.5625, 0.6667, 0.625, 0.6308, 0.625, 0.6308, 0.625, 0.6308, 0.625, 0.6308, 0.625, 0.6308, 0.5625, 0.6667, 0.5625, 0.6667, 0.625, 0.6308, 0.625, 0.6308, 0.625, 0.6308, 0.625, 0.6308, 0.625, 0.6308, 0.5, 0.6249, 0.5, 0.6249, 0.5, 0.6249, 0.5, 0.6249, 0.5, 0.6249, 0.5625, 0.6667, 0.5625, 0.6667, 0.5, 0.6249, 0.625, 0.6308, 0.625, 0.6308, 0.625, 0.6308, 0.625, 0.6308, 0.625, 0.6308, 0.5625, 0.6667, 0.5625, 0.6667, 0.625, 0.6308, 0.625, 0.6308, 0.5625, 0.6667, 0.5625, 0.6667, 0.625, 0.6308, 0.625, 0.6308, 0.625, 0.6308, 0.625, 0.6308, 0.625, 0.6308, 0.5, 0.6249, 0.5625, 0.6667, 0.5625, 0.6667, 0.5, 0.6249, 0.5, 0.6249, 0.5, 0.6249, 0.5, 0.6249, 0.5, 0.6249, 0.5625, 0.6667, 0.5, 0.6249, 0.5, 0.6249, 0.5625, 0.6667, 0.5, 0.6249, 0.5, 0.6249, 0.5, 0.6249, 0.5, 0.6249, 0.5, 0.6249, 0.5, 0.6249, 0.5, 0.6249, 0.5, 0.6249, 0.5, 0.6249, 0.5625, 0.6667, 0.5625, 0.6667, 0.5, 0.6249, 0.5625, 0.6667, 0.5, 0.6249, 0.5, 0.6249, 0.5625, 0.6667, 0.625, 0.6308, 0.5625, 0.6667, 0.5625, 0.6667, 0.625, 0.6308, 0.625, 0.6308, 0.5625, 0.6667, 0.5625, 0.6667, 0.625, 0.6308, 0.5625, 0.6667, 0.5, 0.6249, 0.5, 0.6249, 0.5625, 0.6667, 0.625, 0.6308, 0.625, 0.6308, 0.625, 0.6308, 0.625, 0.6308, 0.5625, 0.6667, 0.625, 0.6308, 0.625, 0.6308, 0.5625, 0.6667, 0.5625, 0.6667, 0.5, 0.6249, 0.5, 0.6249, 0.5625, 0.6667, 0.5, 0.6249, 0.5, 0.6249, 0.5, 0.6249, 0.5, 0.6249, 0.5, 0.6249, 0.5, 0.6249, 0.5, 0.6249, 0.5, 0.6249, 0.5, 0.6249, 0.5, 0.6249, 0.5, 0.6249, 0.5, 0.6249, 0.5, 0.6249, 0.5, 0.6249, 0.5, 0.6249, 0.5, 0.6249, 0.5, 0.6249, 0.5, 0.6249, 0.5, 0.6249, 0.5, 0.6249, 0.5, 0.6249, 0.5, 0.6249, 0.5, 0.6249, 0.5, 0.6249, 0.5, 0.6249, 0.5, 0.6249, 0.5, 0.6249, 0.5, 0.6249, 0.5, 0.6249, 0.5, 0.6249, 0.5, 0.6249, 0.5, 0.6249, 0.5, 0.6249, 0.5, 0.6249, 0.5, 0.6249, 0.5, 0.6249, 0.5, 0.6249, 0.5, 0.6249, 0.5, 0.6249, 0.5, 0.6249, 0.5, 0.6249, 0.5, 0.6249, 0.5, 0.6249, 0.5, 0.6249, 0.5, 0.6249, 0.5, 0.6249, 0.5, 0.6249, 0.5, 0.6249, 0.5, 0.6249, 0.5, 0.6249, 0.5, 0.6249, 0.5, 0.6249, 0.5, 0.6249, 0.5, 0.6249, 0.5, 0.6249, 0.5, 0.6249, 0.5, 0.6249, 0.5, 0.6249, 0.5, 0.6249, 0.5, 0.6249, 0.5625, 0.5123, 0.5625, 0.5123, 0.5625, 0.5123, 0.5625, 0.5123, 0.5625, 0.5123, 0.5625, 0.5123, 0.5625, 0.5123, 0.5625, 0.5123, 0.5, 0.6249, 0.5, 0.5361, 0.5, 0.5361, 0.5, 0.6249, 0.5, 0.5361, 0.5246, 0.5267, 0.5247, 0.5267, 0.5, 0.5361, 0.5246, 0.5267, 0.5625, 0.5123, 0.5625, 0.5123, 0.5247, 0.5267, 0.5625, 0.5123, 0.5625, 0.5123, 0.5625, 0.5123, 0.5625, 0.5123, 0.625, 0.5475, 0.625, 0.6308, 0.625, 0.6308, 0.625, 0.5475, 0.5625, 0.5123, 0.5938, 0.5299, 0.5938, 0.5299, 0.5625, 0.5123, 0.5625, 0.6667, 0.5, 0.6249, 0.5, 0.6249, 0.5625, 0.6667, 0.625, 0.6308, 0.5625, 0.6667, 0.5625, 0.6667, 0.625, 0.6308, 0.5, 0.6249, 0.5, 0.6249, 0.5, 0.6249, 0.5, 0.6249, 0.5938, 0.5299, 0.625, 0.5475, 0.625, 0.5475, 0.5938, 0.5299])
me_sphere.update()
arm_armature = bpy.data.armatures.new('Armature')  # bones are not reproduced

# ---- objects
ob_sphere = bpy.data.objects.new('Sphere', me_sphere)
ob_armature = bpy.data.objects.new('Armature', arm_armature)

# ---- transforms, parenting, visibility, modifiers, constraints
ob_sphere.parent = ob_armature
ob_sphere.matrix_parent_inverse = Matrix(((2.699, -0.0, 0.0, -0.0), (-0.0, 2.699, -0.0, 0.0), (0.0, -0.0, 2.699, -0.5341), (-0.0, 0.0, -0.0, 1.0)))
ob_sphere.location = (0.0, 0.0, 2.038)
ob_sphere.rotation_euler = (-1.344e-07, 1.571, 0.0)
ob_sphere.scale = (0.3488, 0.3488, 0.3377)
_vg = ob_sphere.vertex_groups.new(name='Bone')
for _i, _w in zip([113, 114, 115, 116, 118, 119, 133, 134, 135, 136, 137, 138, 139, 140, 141, 142, 143, 144, 145, 146, 147, 148, 149, 150, 153, 154, 155, 156, 162, 163], [0.005586, 0.0006081, 0.645, 0.5939, 0.0001233, 0.004697, 0.1156, 0.1121, 0.1213, 0.1215, 0.1172, 0.1133, 0.123, 0.6505, 0.5781, 0.000321, 0.0547, 0.5891, 0.6138, 0.5813, 0.2625, 0.1968, 0.4385, 0.1651, 0.1494, 0.1444, 0.1683, 0.151, 0.0541, 0.03687]): _vg.add([_i], _w, 'REPLACE')
_vg = ob_sphere.vertex_groups.new(name='Bone.001')
for _i, _w in zip([22, 103, 104, 106, 107, 109, 110, 111, 112, 113, 114, 115, 116, 117, 118, 119, 120, 121, 123, 133, 134, 135, 136, 137, 138, 139, 140, 141, 144, 145, 146, 147, 148, 149, 150, 153, 154, 155], [0.006042, 0.01183, 0.05334, 0.01538, 0.1427, 0.03082, 0.07999, 0.2201, 0.09308, 0.49, 0.1437, 0.146, 0.1475, 0.1133, 0.2231, 0.4028, 0.08614, 0.06776, 0.1647, 0.6653, 0.7193, 0.7356, 0.6419, 0.6587, 0.6897, 0.6787, 0.1638, 0.1405, 0.1311, 0.1244, 0.138, 0.04135, 0.03679, 0.05261, 0.02703, 0.01688, 0.01172, 0.0274]): _vg.add([_i], _w, 'REPLACE')
_vg = ob_sphere.vertex_groups.new(name='Bone.002')
for _i, _w in zip([2, 3, 4, 7, 8, 9, 10, 13, 14, 15, 16, 17, 19, 20, 21, 22, 23, 25, 26, 27, 28, 29, 31, 32, 33, 34, 35, 38, 39, 40, 41, 97, 98, 99, 100, 101, 102, 103, 104, 105, 106, 107, 108, 109, 110, 111, 113, 118, 119, 120, 121, 122, 123], [0.0009579, 0.01128, 0.01679, 0.01503, 0.04419, 0.06435, 0.07379, 0.008379, 0.04916, 0.121, 0.161, 0.1776, 0.01406, 0.05736, 0.142, 0.5366, 0.1476, 0.01282, 0.05763, 0.1379, 0.1908, 0.2183, 0.01159, 0.05652, 0.08712, 0.09967, 0.1047, 0.01987, 0.0449, 0.05372, 0.05692, 0.5528, 0.6553, 0.6425, 0.4791, 0.5214, 0.549, 0.5279, 0.6079, 0.09255, 0.03598, 0.4433, 0.1087, 0.2632, 0.4502, 0.06223, 0.1112, 0.06841, 0.1359, 0.1384, 0.204, 0.05772, 0.3584]): _vg.add([_i], _w, 'REPLACE')
_vg = ob_sphere.vertex_groups.new(name='Bone.003')
for _i, _w in zip([0, 1, 2, 3, 4, 5, 6, 7, 8, 9, 10, 11, 12, 13, 14, 15, 16, 17, 18, 19, 20, 21, 22, 23, 24, 25, 26, 27, 28, 29, 30, 31, 32, 33, 34, 35, 36, 37, 38, 39, 40, 41, 42, 43, 44, 45, 46, 47, 48, 49, 50, 51, 52, 53, 54, 55, 56, 57, 58, 59, 60, 61, 62, 63, 64, 65, 66, 67, 68, 69, 70, 71, 72, 73, 74, 75, 76, 77, 78, 79, 80, 81, 82, 83, 84, 85, 86, 87, 88, 89, 90, 91, 92, 93, 94, 95, 96, 97, 98, 99, 100, 101, 102, 103, 104, 105, 107, 108, 109, 110, 120, 123], [0.9811, 0.9774, 0.9679, 0.9621, 0.9588, 0.9774, 0.969, 0.9576, 0.9404, 0.9214, 0.9101, 0.9844, 0.9742, 0.96, 0.9329, 0.838, 0.8035, 0.7849, 0.9726, 0.9546, 0.9178, 0.7779, 0.06923, 0.02477, 0.9728, 0.954, 0.9125, 0.789, 0.7184, 0.6782, 0.9745, 0.954, 0.9145, 0.8704, 0.8525, 0.8452, 0.9783, 0.9652, 0.9476, 0.9294, 0.9203, 0.9156, 0.9832, 0.9803, 0.9761, 0.9709, 0.967, 0.9638, 0.9866, 0.9874, 0.9874, 0.9867, 0.9857, 0.9846, 0.989, 0.9912, 0.9926, 0.9932, 0.9933, 0.993, 0.9903, 0.9932, 0.995, 0.9959, 0.9962, 0.9962, 0.9908, 0.9939, 0.9956, 0.9966, 0.997, 0.997, 0.9905, 0.9933, 0.995, 0.996, 0.9964, 0.9963, 0.9893, 0.9917, 0.9932, 0.9939, 0.9942, 0.9941, 0.9873, 0.9887, 0.9895, 0.9897, 0.9896, 0.9892, 0.9845, 0.984, 0.9832, 0.9819, 0.9804, 0.9795, 0.9732, 0.2027, 0.2069, 0.23, 0.2184, 0.1959, 0.1999, 0.2232, 0.08115, 0.02563, 0.01149, 0.02706, 0.07868, 0.09496, 0.009226, 0.04203]): _vg.add([_i], _w, 'REPLACE')
_vg = ob_sphere.vertex_groups.new(name='Pec.l')
for _i, _w in zip([15, 16, 17, 21, 22, 23, 27, 28, 29, 33, 34, 35, 97, 98, 99, 100, 101, 102, 103, 104, 105, 106, 107, 108, 109, 110, 111, 112, 113, 114, 116, 117, 118, 119, 120, 121, 122, 123, 124, 125, 126, 127, 128, 129, 130, 131, 133, 134, 135, 136, 137, 138, 139, 141, 144], [0.008246, 0.0009875, 0.003644, 0.04878, 0.3043, 0.6107, 0.05244, 0.07024, 0.07975, 0.01425, 0.02317, 0.02676, 0.1699, 0.09924, 0.09068, 0.1796, 0.2074, 0.2013, 0.1912, 0.2204, 0.4389, 0.7211, 0.3393, 0.6524, 0.5628, 0.3359, 0.6416, 0.7157, 0.3309, 0.6257, 0.008059, 0.7013, 0.6205, 0.3769, 0.6776, 0.6425, 0.7171, 0.3825, 0.1011, 0.06605, 0.03868, 0.05564, 0.09025, 0.1103, 0.1175, 0.1151, 0.1421, 0.1096, 0.08396, 0.1456, 0.1407, 0.1212, 0.1109, 0.009688, 0.003598]): _vg.add([_i], _w, 'REPLACE')
_vg = ob_sphere.vertex_groups.new(name='Shoulder.l')
for _i, _w in zip([21, 22, 23, 97, 98, 100, 101, 102, 104, 105, 106, 107, 108, 109, 110, 111, 112, 114, 117, 118, 119, 120, 121, 122, 123, 124, 125, 126, 127, 128, 129, 130, 131, 132, 133, 136, 137, 242, 243, 244, 245, 246, 247, 248, 249, 251, 252, 253, 254, 255, 256, 257, 260, 261, 262, 263, 264, 265], [0.007887, 0.05905, 0.1955, 0.06833, 0.003555, 0.1185, 0.06641, 0.01037, 0.01545, 0.428, 0.1854, 0.01479, 0.1896, 0.04937, 0.0108, 0.03457, 0.1497, 0.1837, 0.1378, 0.03222, 0.004203, 0.05621, 0.0571, 0.1891, 0.01284, 0.8819, 0.9187, 0.9433, 0.9298, 0.8957, 0.8683, 0.8514, 0.8601, 0.96, 0.00406, 0.02317, 0.003155, 0.9873, 0.9916, 0.9937, 0.9922, 0.9883, 0.9844, 0.9823, 0.9836, 0.9641, 0.965, 0.9616, 0.9567, 0.9534, 0.953, 0.9555, 0.003384, 0.01411, 0.02078, 0.02076, 0.01452, 0.005983]): _vg.add([_i], _w, 'REPLACE')
_vg = ob_sphere.vertex_groups.new(name='Forarm.l')
for _i, _w in zip([132, 250, 251, 252, 253, 254, 255, 256, 257, 258, 259, 260, 261, 262, 263, 264, 265, 266, 267, 268, 269, 270, 271, 272, 273, 277, 278, 279, 280], [0.02903, 0.9748, 0.02107, 0.01944, 0.02617, 0.03561, 0.04181, 0.04236, 0.03751, 0.9791, 0.9754, 0.9731, 0.9675, 0.964, 0.9641, 0.9673, 0.9717, 0.009418, 0.9859, 0.9857, 0.9707, 0.9636, 0.9647, 0.9752, 0.9805, 0.07356, 0.08246, 0.07702, 0.03185]): _vg.add([_i], _w, 'REPLACE')
_vg = ob_sphere.vertex_groups.new(name='hand.l')
for _i, _w in zip([269, 270, 271, 274, 275, 276, 277, 278, 279, 280, 281, 282, 283, 284, 285, 286, 287, 288, 289, 290, 291, 292, 293, 294, 295, 296, 297, 298, 299, 300, 301, 302, 303, 304, 305, 309, 310], [0.006911, 0.01942, 0.01552, 0.7468, 0.06408, 0.9353, 0.9095, 0.8991, 0.8908, 0.8552, 0.06088, 0.9788, 0.813, 0.9887, 0.9849, 0.9839, 0.9817, 0.9755, 0.7772, 0.9993, 0.9869, 0.9989, 0.9986, 0.9983, 0.9984, 0.9988, 0.9838, 0.9987, 0.9998, 0.9998, 0.9999, 0.9998, 1.0, 0.9983, 0.9999, 0.06453, 0.0647]): _vg.add([_i], _w, 'REPLACE')
_vg = ob_sphere.vertex_groups.new(name='Finger.l')
for _i, _w in zip([266, 274, 275, 276, 279, 280, 281, 283, 289, 306, 307, 308, 309, 310, 311, 312, 313, 314, 315, 316, 317], [0.948, 0.2526, 0.9264, 0.04325, 0.01427, 0.1039, 0.9286, 0.186, 0.2214, 0.9872, 0.9765, 0.9903, 0.9354, 0.9351, 0.977, 0.9978, 0.9949, 0.9977, 0.9954, 0.9911, 0.9956]): _vg.add([_i], _w, 'REPLACE')
_vg = ob_sphere.vertex_groups.new(name='Pec.r')
_vg = ob_sphere.vertex_groups.new(name='Shoulder.r')
_vg = ob_sphere.vertex_groups.new(name='Forarm.r')
_vg = ob_sphere.vertex_groups.new(name='hand.r')
_vg = ob_sphere.vertex_groups.new(name='Finger.r')
_vg = ob_sphere.vertex_groups.new(name='Clyt.l')
for _i, _w in zip([115, 116, 133, 134, 135, 136, 137, 138, 139, 140, 141, 142, 143, 144, 145, 146, 147, 148, 149, 150, 151, 152, 153, 154, 155, 156, 157, 158, 159, 160, 161, 162, 163, 164, 165, 166, 167, 168, 169, 170, 171, 172], [0.1578, 0.1889, 0.021, 0.007748, 0.005815, 0.03268, 0.03339, 0.03197, 0.04365, 0.1381, 0.205, 0.5329, 0.7434, 0.213, 0.2134, 0.2325, 0.6131, 0.6323, 0.4363, 0.6484, 0.736, 0.7127, 0.6842, 0.7658, 0.739, 0.6896, 0.5018, 0.3938, 0.5156, 0.5179, 0.8471, 0.8272, 0.6918, 0.6875, 0.04516, 0.07884, 0.05258, 0.01088, 0.05167, 0.002893, 0.0261, 0.06446]): _vg.add([_i], _w, 'REPLACE')
_vg = ob_sphere.vertex_groups.new(name='Thigh.l')
for _i, _w in zip([116, 141, 142, 143, 144, 147, 148, 149, 150, 151, 152, 153, 154, 155, 156, 157, 158, 159, 160, 161, 162, 163, 164, 165, 166, 167, 168, 169, 170, 171, 172, 173, 174, 175, 176, 177, 178, 179, 180, 181, 182, 183, 184, 185, 186, 187, 188, 189, 190, 191, 192, 193, 194, 195, 196], [0.01601, 0.02632, 0.4357, 0.1914, 0.01577, 0.06945, 0.1171, 0.06292, 0.1379, 0.2385, 0.2743, 0.1244, 0.05167, 0.04043, 0.1368, 0.4817, 0.5936, 0.4643, 0.4699, 0.1285, 0.1037, 0.2577, 0.2865, 0.9492, 0.9169, 0.9458, 0.9678, 0.9459, 0.9724, 0.9606, 0.9321, 0.981, 0.9783, 0.9869, 0.9855, 0.9834, 0.9887, 0.989, 0.9798, 0.891, 0.8861, 0.9203, 0.9041, 0.908, 0.9186, 0.9243, 0.8932, 0.07075, 0.07413, 0.02503, 0.06004, 0.0536, 0.03276, 0.01344, 0.06984]): _vg.add([_i], _w, 'REPLACE')
_vg = ob_sphere.vertex_groups.new(name='Leg.l')
for _i, _w in zip([181, 182, 183, 184, 185, 186, 187, 188, 189, 190, 191, 192, 193, 194, 195, 196, 197, 198, 199, 200, 201, 202, 203, 204, 205, 206, 207, 208, 209, 210, 220, 222, 223, 225, 229, 230, 233, 234, 235, 236, 237, 238, 239, 240, 241, 318, 319, 320, 321, 322, 323, 328, 330], [0.1083, 0.113, 0.07932, 0.09549, 0.09137, 0.08111, 0.0754, 0.106, 0.929, 0.9256, 0.962, 0.9397, 0.946, 0.9581, 0.9678, 0.9298, 0.9005, 0.9192, 0.2231, 0.7946, 0.6978, 0.2471, 0.1477, 0.8933, 0.502, 0.5046, 0.432, 0.1584, 0.1431, 0.4594, 0.04968, 0.1014, 0.002836, 0.05416, 0.1205, 0.04612, 0.0377, 0.9663, 0.9701, 0.9908, 0.9827, 0.9927, 0.993, 0.9668, 0.9887, 0.552, 0.505, 0.2268, 0.4939, 0.5484, 0.1584, 0.06541, 0.03703]): _vg.add([_i], _w, 'REPLACE')
_vg = ob_sphere.vertex_groups.new(name='Foot.l')
for _i, _w in zip([197, 198, 199, 200, 201, 202, 203, 204, 205, 206, 207, 208, 209, 210, 211, 212, 213, 214, 215, 216, 217, 218, 219, 220, 221, 222, 223, 224, 225, 226, 227, 228, 229, 230, 231, 232, 233, 234, 235, 240, 318, 319, 320, 321, 322, 323, 324, 325, 326, 327, 328, 329, 330, 331], [0.09939, 0.0807, 0.7768, 0.2053, 0.3021, 0.7529, 0.8522, 0.1066, 0.498, 0.4954, 0.568, 0.8416, 0.8569, 0.5406, 0.9999, 0.9989, 0.9964, 0.9956, 0.9995, 0.9995, 0.9978, 0.9976, 0.9947, 0.9502, 0.9876, 0.8986, 0.9736, 0.9881, 0.9458, 0.9771, 0.9976, 0.9789, 0.8795, 0.9519, 0.9871, 0.993, 0.9561, 0.01629, 0.008368, 0.01497, 0.448, 0.495, 0.7732, 0.5061, 0.4516, 0.8416, 0.9972, 0.9993, 0.9997, 0.9974, 0.9346, 0.9841, 0.9565, 0.9896]): _vg.add([_i], _w, 'REPLACE')
_vg = ob_sphere.vertex_groups.new(name='Clyt.r')
_vg = ob_sphere.vertex_groups.new(name='Thigh.r')
_vg = ob_sphere.vertex_groups.new(name='Leg.r')
_vg = ob_sphere.vertex_groups.new(name='Foot.r')
_m = ob_sphere.modifiers.new('Mirror', 'MIRROR')
_m.use_axis = (False, False, True)
_m.use_clip = True
_m = ob_sphere.modifiers.new('Subdivision', 'SUBSURF')
_m.levels = 2
_m = ob_sphere.modifiers.new('Armature', 'ARMATURE')
_m.object = ob_armature
ob_armature.location = (0.0, 0.0, 0.1979)
ob_armature.scale = (0.3705, 0.3705, 0.3705)
ob_armature.show_in_front = True

# ---- collection membership
col_collection.objects.link(ob_sphere)
col_collection.objects.link(ob_armature)

# ---- scene / render settings (as saved in the file)
scene.frame_start = 1; scene.frame_end = 250; scene.frame_set(1)
scene.render.engine = 'BLENDER_EEVEE_NEXT'
scene.cycles.sampling_pattern = 'TABULATED_SOBOL'
scene.cycles.use_light_tree = False
scene.view_settings.view_transform = 'Filmic'
bpy.context.view_layer.update()

# ---- added for rendering (the .blend has no active camera and no usable light): camera, sun
cam_auto = bpy.data.cameras.new('AutoCamera')
cam_auto.lens = 50.0
cam_auto.sensor_width = 36.0
cam_auto.clip_end = 1000.0
ob_auto_camera = bpy.data.objects.new('AutoCamera', cam_auto)
scene.collection.objects.link(ob_auto_camera)
ob_auto_camera.location = (6.1781, -7.5166, 4.95177)
ob_auto_camera.rotation_euler = (1.09748, -7.21219e-08, 0.694738)
scene.camera = ob_auto_camera
light_auto_sun = bpy.data.lights.new('AutoSun', 'SUN')
light_auto_sun.energy = 3.0
light_auto_sun.angle = 0.0523599
ob_auto_sun = bpy.data.objects.new('AutoSun', light_auto_sun)
scene.collection.objects.link(ob_auto_sun)
ob_auto_sun.rotation_euler = (0.872665, 0.174533, 0.523599)
bpy.context.view_layer.update()
